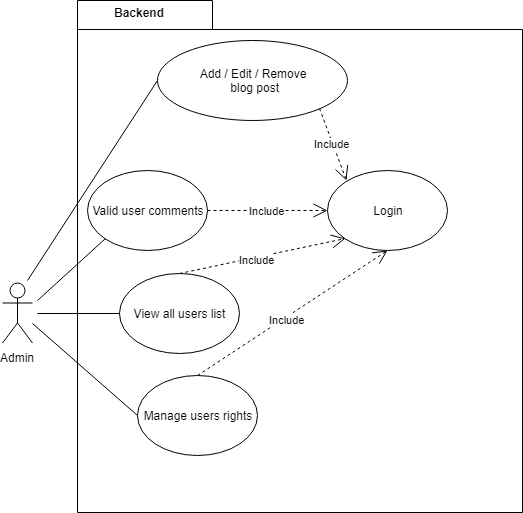

The diagram above was exported from draw.io. Its source (the exported page's mxGraphModel, read from the mxfile embedded in the PNG):
<mxGraphModel dx="998" dy="596" grid="1" gridSize="10" guides="1" tooltips="1" connect="1" arrows="1" fold="1" page="1" pageScale="1" pageWidth="827" pageHeight="1169" math="0" shadow="0">
  <root>
    <mxCell id="0" />
    <mxCell id="1" parent="0" />
    <mxCell id="ksce2AVio5qALRqKprny-1" value="Admin" style="shape=umlActor;verticalLabelPosition=bottom;labelBackgroundColor=#ffffff;verticalAlign=top;html=1;outlineConnect=0;" parent="1" vertex="1">
      <mxGeometry x="65" y="312.5" width="30" height="60" as="geometry" />
    </mxCell>
    <mxCell id="ksce2AVio5qALRqKprny-2" value="Add / Edit / Remove&lt;br&gt;&amp;nbsp;blog post" style="ellipse;whiteSpace=wrap;html=1;" parent="1" vertex="1">
      <mxGeometry x="220" y="70" width="190" height="80" as="geometry" />
    </mxCell>
    <mxCell id="ksce2AVio5qALRqKprny-3" value="Login" style="ellipse;whiteSpace=wrap;html=1;" parent="1" vertex="1">
      <mxGeometry x="390" y="200" width="120" height="80" as="geometry" />
    </mxCell>
    <mxCell id="ksce2AVio5qALRqKprny-8" value="Valid user comments" style="ellipse;whiteSpace=wrap;html=1;" parent="1" vertex="1">
      <mxGeometry x="150" y="200" width="120" height="80" as="geometry" />
    </mxCell>
    <mxCell id="ksce2AVio5qALRqKprny-9" value="" style="endArrow=none;html=1;endFill=0;entryX=0;entryY=1;entryDx=0;entryDy=0;" parent="1" target="ksce2AVio5qALRqKprny-8" edge="1">
      <mxGeometry width="50" height="50" relative="1" as="geometry">
        <mxPoint x="100" y="330" as="sourcePoint" />
        <mxPoint x="250" y="240" as="targetPoint" />
      </mxGeometry>
    </mxCell>
    <mxCell id="ksce2AVio5qALRqKprny-10" value="" style="endArrow=none;html=1;entryX=0;entryY=0.5;entryDx=0;entryDy=0;endFill=0;" parent="1" target="ksce2AVio5qALRqKprny-2" edge="1">
      <mxGeometry width="50" height="50" relative="1" as="geometry">
        <mxPoint x="90" y="310" as="sourcePoint" />
        <mxPoint x="160" y="140" as="targetPoint" />
      </mxGeometry>
    </mxCell>
    <mxCell id="ksce2AVio5qALRqKprny-11" value="Include" style="endArrow=open;endSize=12;dashed=1;html=1;exitX=1;exitY=0.5;exitDx=0;exitDy=0;" parent="1" source="ksce2AVio5qALRqKprny-8" target="ksce2AVio5qALRqKprny-3" edge="1">
      <mxGeometry width="160" relative="1" as="geometry">
        <mxPoint x="230" y="290" as="sourcePoint" />
        <mxPoint x="390" y="290" as="targetPoint" />
      </mxGeometry>
    </mxCell>
    <mxCell id="ksce2AVio5qALRqKprny-14" value="Backend" style="text;align=center;fontStyle=1;verticalAlign=middle;spacingLeft=3;spacingRight=3;strokeColor=none;rotatable=0;points=[[0,0.5],[1,0.5]];portConstraint=eastwest;fillColor=none;" parent="1" vertex="1">
      <mxGeometry x="162" y="30" width="80" height="26" as="geometry" />
    </mxCell>
    <mxCell id="ksce2AVio5qALRqKprny-13" value="" style="shape=folder;fontStyle=1;spacingTop=10;tabWidth=135;tabHeight=29;tabPosition=left;html=1;fillColor=none;" parent="1" vertex="1">
      <mxGeometry x="140" y="30" width="445" height="512" as="geometry" />
    </mxCell>
    <mxCell id="ksce2AVio5qALRqKprny-16" value="Include" style="endArrow=open;endSize=12;dashed=1;html=1;exitX=1;exitY=1;exitDx=0;exitDy=0;" parent="1" source="ksce2AVio5qALRqKprny-2" edge="1">
      <mxGeometry width="160" relative="1" as="geometry">
        <mxPoint x="382" y="138" as="sourcePoint" />
        <mxPoint x="409" y="210" as="targetPoint" />
      </mxGeometry>
    </mxCell>
    <mxCell id="tFDYzTA6hZa_P5bPsrQ9-5" value="" style="endArrow=none;html=1;entryX=0;entryY=0.5;entryDx=0;entryDy=0;" parent="1" target="tFDYzTA6hZa_P5bPsrQ9-4" edge="1">
      <mxGeometry width="50" height="50" relative="1" as="geometry">
        <mxPoint x="95" y="353" as="sourcePoint" />
        <mxPoint x="145" y="343" as="targetPoint" />
      </mxGeometry>
    </mxCell>
    <mxCell id="JOFMAm1LrsPXuUbySoG8-1" value="View all users list" style="ellipse;whiteSpace=wrap;html=1;" parent="1" vertex="1">
      <mxGeometry x="182" y="302.5" width="120" height="80" as="geometry" />
    </mxCell>
    <mxCell id="JOFMAm1LrsPXuUbySoG8-2" value="" style="endArrow=none;html=1;entryX=0;entryY=0.5;entryDx=0;entryDy=0;" parent="1" target="JOFMAm1LrsPXuUbySoG8-1" edge="1">
      <mxGeometry width="50" height="50" relative="1" as="geometry">
        <mxPoint x="100" y="343" as="sourcePoint" />
        <mxPoint x="180" y="320" as="targetPoint" />
      </mxGeometry>
    </mxCell>
    <mxCell id="JOFMAm1LrsPXuUbySoG8-3" value="Include" style="endArrow=open;endSize=12;dashed=1;html=1;exitX=0.5;exitY=0;exitDx=0;exitDy=0;entryX=0;entryY=1;entryDx=0;entryDy=0;" parent="1" source="JOFMAm1LrsPXuUbySoG8-1" target="ksce2AVio5qALRqKprny-3" edge="1">
      <mxGeometry x="-0.0686" y="-3" width="160" relative="1" as="geometry">
        <mxPoint x="270" y="312.5" as="sourcePoint" />
        <mxPoint x="390" y="312.5" as="targetPoint" />
        <mxPoint as="offset" />
      </mxGeometry>
    </mxCell>
    <mxCell id="JOFMAm1LrsPXuUbySoG8-4" value="Include" style="endArrow=open;endSize=12;dashed=1;html=1;exitX=0.5;exitY=0;exitDx=0;exitDy=0;entryX=0.5;entryY=1;entryDx=0;entryDy=0;" parent="1" source="tFDYzTA6hZa_P5bPsrQ9-4" target="ksce2AVio5qALRqKprny-3" edge="1">
      <mxGeometry x="-0.0686" y="-3" width="160" relative="1" as="geometry">
        <mxPoint x="302" y="417.5" as="sourcePoint" />
        <mxPoint x="468" y="382.5" as="targetPoint" />
        <mxPoint as="offset" />
      </mxGeometry>
    </mxCell>
    <mxCell id="tFDYzTA6hZa_P5bPsrQ9-4" value="Manage users rights" style="ellipse;whiteSpace=wrap;html=1;" parent="1" vertex="1">
      <mxGeometry x="200" y="405" width="120" height="80" as="geometry" />
    </mxCell>
  </root>
</mxGraphModel>